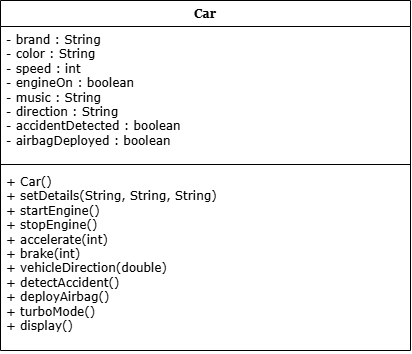

The diagram above was exported from draw.io. Its source (the exported page's mxGraphModel, read from the mxfile embedded in the PNG):
<mxGraphModel dx="860" dy="473" grid="1" gridSize="10" guides="1" tooltips="1" connect="1" arrows="1" fold="1" page="1" pageScale="1" pageWidth="850" pageHeight="1100" math="0" shadow="0">
  <root>
    <mxCell id="0" />
    <mxCell id="1" parent="0" />
    <mxCell id="POuXjzORTnF3IkURj85L-1" parent="1" style="swimlane;fontStyle=1;align=center;verticalAlign=top;childLayout=stackLayout;horizontal=1;startSize=26;horizontalStack=0;resizeParent=1;resizeParentMax=0;resizeLast=0;collapsible=1;marginBottom=0;whiteSpace=wrap;html=1;fontFamily=Georgia;labelBackgroundColor=none;" value="Car" vertex="1">
      <mxGeometry height="350" width="410" x="220" y="50" as="geometry" />
    </mxCell>
    <mxCell id="POuXjzORTnF3IkURj85L-2" parent="POuXjzORTnF3IkURj85L-1" style="text;strokeColor=none;fillColor=none;align=left;verticalAlign=top;spacingLeft=4;spacingRight=4;overflow=hidden;rotatable=0;points=[[0,0.5],[1,0.5]];portConstraint=eastwest;whiteSpace=wrap;html=1;labelBackgroundColor=none;" value="&lt;div&gt;&lt;font face=&quot;Verdana&quot;&gt;- brand : String&lt;/font&gt;&lt;/div&gt;&lt;div&gt;&lt;font face=&quot;Verdana&quot;&gt;- color : String&lt;/font&gt;&lt;/div&gt;&lt;div&gt;&lt;font face=&quot;Verdana&quot;&gt;- speed : int&lt;/font&gt;&lt;/div&gt;&lt;div&gt;&lt;font face=&quot;Verdana&quot;&gt;- engineOn : boolean&lt;/font&gt;&lt;/div&gt;&lt;div&gt;&lt;font face=&quot;Verdana&quot;&gt;- music : String&lt;/font&gt;&lt;/div&gt;&lt;div&gt;&lt;font face=&quot;Verdana&quot;&gt;- direction : String&lt;/font&gt;&lt;/div&gt;&lt;div&gt;&lt;font face=&quot;Verdana&quot;&gt;- accidentDetected : boolean&lt;/font&gt;&lt;/div&gt;&lt;div&gt;&lt;font face=&quot;Verdana&quot;&gt;- airbagDeployed : boolean&lt;/font&gt;&lt;/div&gt;" vertex="1">
      <mxGeometry height="134" width="410" y="26" as="geometry" />
    </mxCell>
    <mxCell id="POuXjzORTnF3IkURj85L-3" parent="POuXjzORTnF3IkURj85L-1" style="line;strokeWidth=1;fillColor=none;align=left;verticalAlign=middle;spacingTop=-1;spacingLeft=3;spacingRight=3;rotatable=0;labelPosition=right;points=[];portConstraint=eastwest;labelBackgroundColor=none;" value="" vertex="1">
      <mxGeometry height="8" width="410" y="160" as="geometry" />
    </mxCell>
    <mxCell id="POuXjzORTnF3IkURj85L-4" parent="POuXjzORTnF3IkURj85L-1" style="text;strokeColor=none;fillColor=none;align=left;verticalAlign=top;spacingLeft=4;spacingRight=4;overflow=hidden;rotatable=0;points=[[0,0.5],[1,0.5]];portConstraint=eastwest;whiteSpace=wrap;html=1;labelBackgroundColor=none;" value="&lt;div&gt;&lt;font face=&quot;Verdana&quot;&gt;+ Car()&lt;/font&gt;&lt;/div&gt;&lt;div&gt;&lt;font face=&quot;Verdana&quot;&gt;+ setDetails(String, String, String)&lt;/font&gt;&lt;/div&gt;&lt;div&gt;&lt;font face=&quot;Verdana&quot;&gt;+ startEngine()&lt;/font&gt;&lt;/div&gt;&lt;div&gt;&lt;font face=&quot;Verdana&quot;&gt;+ stopEngine()&lt;/font&gt;&lt;/div&gt;&lt;div&gt;&lt;font face=&quot;Verdana&quot;&gt;+ accelerate(int)&lt;/font&gt;&lt;/div&gt;&lt;div&gt;&lt;font face=&quot;Verdana&quot;&gt;+ brake(int)&lt;/font&gt;&lt;/div&gt;&lt;div&gt;&lt;font face=&quot;Verdana&quot;&gt;+ vehicleDirection(double)&lt;/font&gt;&lt;/div&gt;&lt;div&gt;&lt;font face=&quot;Verdana&quot;&gt;+ detectAccident()&lt;/font&gt;&lt;/div&gt;&lt;div&gt;&lt;font face=&quot;Verdana&quot;&gt;+ deployAirbag()&lt;/font&gt;&lt;/div&gt;&lt;div&gt;&lt;font face=&quot;Verdana&quot;&gt;+ turboMode()&lt;/font&gt;&lt;/div&gt;&lt;div&gt;&lt;font face=&quot;Verdana&quot;&gt;+ display()&lt;/font&gt;&lt;/div&gt;" vertex="1">
      <mxGeometry height="182" width="410" y="168" as="geometry" />
    </mxCell>
  </root>
</mxGraphModel>